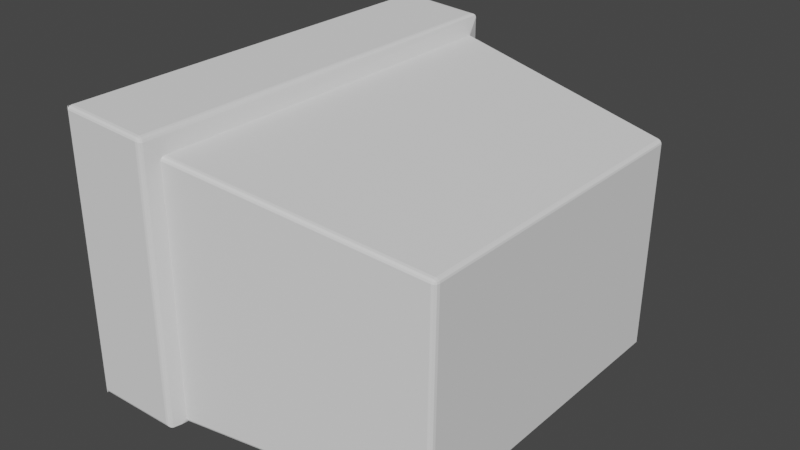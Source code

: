 # Source: head.blend  (saved by Blender 3.0.42; exported with 4.5.12 LTS)
import bpy
from mathutils import Matrix  # noqa: F401  (used for matrix-valued properties, if any)

bpy.ops.wm.read_factory_settings(use_empty=True)
scene = bpy.context.scene
scene.name = 'Scene'

# ---- collections
col_collection = bpy.data.collections.new('Collection'); scene.collection.children.link(col_collection)

# ---- world
world_world = bpy.data.worlds.new('World'); scene.world = world_world
world_world.use_nodes = True; world_world.node_tree.nodes.clear()
_N = world_world.node_tree.nodes; _L = world_world.node_tree.links
n0 = _N.new('ShaderNodeOutputWorld'); n0.name = 'World Output'; n0.location = (300, 300)
n1 = _N.new('ShaderNodeBackground'); n1.name = 'Background'; n1.location = (10, 300)
n1.inputs[0].default_value = (0.05088, 0.05088, 0.05088, 1.0)
_L.new(n1.outputs[0], n0.inputs[0])
n0.is_active_output = True
world_world.color = (0.05088, 0.05088, 0.05088)
world_world.use_sun_shadow = False
world_world.sun_shadow_jitter_overblur = 0.0

# ---- meshes
me_003 = bpy.data.meshes.new('立方体.003')
me_003.from_pydata([(2.0, 1.5, -2.0), (-2.0, 2.0, -2.0), (-0.9561, 1.993, -2.0), (-0.8682, 1.851, 1.318), (-0.9072, 1.846, -2.0), (1.955, -1.505, -1.955), (2.0, -1.455, -2.0), (1.978, -1.497, -1.977), (1.994, -1.478, -1.994), (1.995, -1.455, 0.7928), (1.994, -1.501, 0.7471), (2.039, -1.45, 0.7397), (1.995, -1.478, 0.7866), (2.017, -1.453, 0.7828), (2.016, -1.475, 0.777), (2.017, -1.492, 0.7433), (1.994, -1.495, 0.7698), (2.016, -1.486, 0.7652), (2.033, -1.451, 0.7633), (2.033, -1.474, 0.7405), (2.027, -1.473, 0.7632), (1.995, 1.51, 0.7928), (2.039, 1.505, 0.7397), (2.017, 1.507, 0.7827), (2.033, 1.505, 0.7632), (-2.0, -1.965, -2.0), (-2.0, -2.0, -1.955), (-2.0, -2.0, -2.0), (-2.0, -1.983, -1.994), (-2.0, -1.995, -1.977), (-1.961, -1.995, 1.602), (-1.961, -1.95, 1.647), (-1.961, -1.995, 1.647), (-1.961, -1.989, 1.625), (-1.961, -1.973, 1.641), (-1.961, 1.96, 1.647), (-1.961, 2.005, 1.602), (-1.961, 2.005, 1.647), (-1.961, 1.982, 1.641), (-1.961, 1.999, 1.625), (-2.0, -2.0, -2.0), (-2.0, -1.955, -1.891), (-2.0, -1.891, -1.955), (-2.0, -1.985, -1.964), (-2.0, -1.985, -1.994), (-2.0, -1.979, -1.974), (-2.0, -1.946, -1.923), (-2.0, -1.97, -1.928), (-2.0, -1.966, -1.952), (-2.0, -1.946, -1.977), (-2.0, -1.923, -1.946), (-2.0, -1.958, -1.968), (-1.686, -1.585, -1.54), (-1.723, -1.61, -1.61), (-1.691, -1.588, -1.566), (-1.705, -1.598, -1.592), (-1.961, -1.995, 1.647), (-1.961, -1.887, 1.602), (-1.961, -1.95, 1.539), (-1.961, -1.959, 1.632), (-1.961, -1.989, 1.633), (-1.961, -1.969, 1.626), (-1.961, -1.918, 1.593), (-1.961, -1.923, 1.617), (-1.961, -1.947, 1.613), (-1.961, -1.973, 1.593), (-1.961, -1.941, 1.57), (-1.961, -1.963, 1.606), (-1.684, -1.606, 1.258), (-1.647, -1.58, 1.187), (-1.666, -1.593, 1.239), (-1.652, -1.584, 1.213), (-1.723, 1.559, -1.61), (-1.686, 1.54, -1.54), (-1.723, 1.61, -1.559), (-1.705, 1.553, -1.591), (-1.717, 1.58, -1.599), (-1.703, 1.572, -1.585), (-1.691, 1.566, -1.546), (-1.691, 1.546, -1.566), (-1.695, 1.568, -1.568), (-1.717, 1.599, -1.58), (-1.705, 1.591, -1.553), (-1.703, 1.585, -1.572), (-2.0, 1.955, -1.891), (-2.0, 2.0, -2.0), (-2.0, 1.891, -1.955), (-2.0, 1.977, -1.946), (-2.0, 1.946, -1.923), (-2.0, 1.968, -1.958), (-2.0, 1.964, -1.985), (-2.0, 1.994, -1.985), (-2.0, 1.974, -1.979), (-2.0, 1.923, -1.946), (-2.0, 1.928, -1.97), (-2.0, 1.952, -1.966), (-1.961, 2.005, 1.647), (-1.961, 1.96, 1.539), (-1.961, 1.896, 1.602), (-1.961, 1.99, 1.611), (-1.961, 1.99, 1.641), (-1.961, 1.983, 1.621), (-1.961, 1.95, 1.57), (-1.961, 1.975, 1.575), (-1.961, 1.971, 1.599), (-1.961, 1.95, 1.625), (-1.961, 1.927, 1.593), (-1.961, 1.963, 1.615), (-1.684, 1.563, 1.258), (-1.684, 1.615, 1.206), (-1.647, 1.545, 1.187), (-1.678, 1.584, 1.246), (-1.666, 1.557, 1.239), (-1.664, 1.577, 1.232), (-1.666, 1.596, 1.2), (-1.678, 1.603, 1.227), (-1.664, 1.589, 1.22), (-1.652, 1.551, 1.213), (-1.652, 1.57, 1.193), (-1.656, 1.573, 1.215), (-2.0, -1.845, -1.781), (-1.963, -1.775, -1.775), (-2.0, -1.781, -1.845), (-1.995, -1.819, -1.779), (-2.0, -1.836, -1.813), (-1.996, -1.813, -1.8), (-1.981, -1.777, -1.794), (-1.981, -1.794, -1.777), (-1.989, -1.794, -1.794), (-2.0, -1.813, -1.836), (-1.995, -1.779, -1.819), (-1.996, -1.8, -1.813), (-2.0, 1.845, -1.781), (-2.0, 1.781, -1.845), (-1.963, 1.723, -1.775), (-1.963, 1.775, -1.723), (-2.0, 1.836, -1.813), (-1.995, 1.819, -1.763), (-1.994, 1.809, -1.79), (-1.995, 1.763, -1.819), (-2.0, 1.813, -1.836), (-1.994, 1.79, -1.809), (-1.957, 1.744, -1.763), (-1.981, 1.741, -1.794), (-1.979, 1.767, -1.784), (-1.981, 1.794, -1.741), (-1.957, 1.763, -1.744), (-1.979, 1.784, -1.767), (-1.961, -1.777, 1.492), (-1.924, -1.77, 1.422), (-1.961, -1.84, 1.429), (-1.956, -1.775, 1.466), (-1.961, -1.808, 1.483), (-1.957, -1.795, 1.46), (-1.942, -1.789, 1.424), (-1.942, -1.772, 1.441), (-1.95, -1.79, 1.441), (-1.961, -1.831, 1.46), (-1.956, -1.815, 1.426), (-1.957, -1.808, 1.447), (-1.961, 1.85, 1.429), (-1.924, 1.779, 1.37), (-1.924, 1.728, 1.422), (-1.961, 1.786, 1.492), (-1.956, 1.824, 1.41), (-1.961, 1.84, 1.46), (-1.955, 1.813, 1.437), (-1.918, 1.767, 1.391), (-1.942, 1.798, 1.389), (-1.94, 1.789, 1.414), (-1.942, 1.746, 1.441), (-1.918, 1.749, 1.41), (-1.94, 1.771, 1.432), (-1.961, 1.817, 1.483), (-1.956, 1.767, 1.466), (-1.955, 1.795, 1.456), (-0.9619, 1.953, 1.57), (-0.9159, 1.994, 1.516), (-0.9394, 1.975, 1.561), (-0.9225, 1.99, 1.542), (-1.001, -1.996, -1.955), (-0.9447, -1.962, -2.0), (-0.9771, -1.991, -1.977), (-0.9564, -1.979, -1.994), (-0.9621, -1.991, 1.525), (-0.9061, -1.958, 1.511), (-0.9619, -1.946, 1.57), (-0.9383, -1.986, 1.52), (-0.9614, -1.985, 1.547), (-0.9391, -1.981, 1.543), (-0.9182, -1.954, 1.539), (-0.918, -1.974, 1.515), (-0.9255, -1.971, 1.54), (-0.9614, -1.969, 1.563), (-0.9385, -1.95, 1.56), (-0.9393, -1.97, 1.555), (-0.9072, -1.803, -2.0), (-0.9072, -1.848, -1.955), (-0.9213, -1.891, -2.0), (-0.9072, -1.825, -1.994), (-0.9072, -1.842, -1.977), (-0.8682, -1.843, 1.272), (-0.8682, -1.798, 1.318), (-0.8757, -1.866, 1.356), (-0.8682, -1.837, 1.295), (-0.8682, -1.821, 1.312)], [], [(40, 85, 1, 25, 27), (1, 2, 181, 25), (5, 10, 201, 197), (96, 56, 32, 31, 35, 37), (0, 22, 11, 6), (1, 36, 177, 2), (68, 70, 71, 69, 52, 54, 55, 53, 121, 149), (176, 35, 31, 186), (86, 42, 122, 133), (41, 58, 150, 120), (53, 72, 134, 121), (108, 68, 149, 162), (3, 177, 185, 203, 202), (180, 184, 30, 26), (57, 98, 163, 148), (74, 109, 161, 135), (97, 84, 132, 160), (2, 177, 3, 4), (56, 40, 27, 26, 30, 32), (85, 96, 37, 36, 1), (21, 3, 202, 9), (4, 3, 21, 23, 24, 22, 0), (198, 197, 201, 203, 185, 181), (2, 4, 196, 198, 181), (9, 12, 14, 13), (12, 16, 17, 14), (10, 15, 17, 16), (15, 19, 20, 17), (11, 18, 20, 19), (18, 13, 14, 20), (14, 17, 20), (25, 28, 27), (28, 29, 27), (29, 26, 27), (30, 33, 32), (33, 34, 32), (34, 31, 32), (35, 38, 37), (38, 39, 37), (39, 36, 37), (40, 43, 45, 44), (43, 47, 48, 45), (41, 46, 48, 47), (46, 50, 51, 48), (42, 49, 51, 50), (49, 44, 45, 51), (45, 48, 51), (56, 59, 61, 60), (59, 63, 64, 61), (57, 62, 64, 63), (62, 66, 67, 64), (58, 65, 67, 66), (65, 60, 61, 67), (61, 64, 67), (72, 75, 77, 76), (75, 79, 80, 77), (73, 78, 80, 79), (78, 82, 83, 80), (74, 81, 83, 82), (81, 76, 77, 83), (77, 80, 83), (84, 87, 89, 88), (87, 91, 92, 89), (85, 90, 92, 91), (90, 94, 95, 92), (86, 93, 95, 94), (93, 88, 89, 95), (89, 92, 95), (96, 99, 101, 100), (99, 103, 104, 101), (97, 102, 104, 103), (102, 106, 107, 104), (98, 105, 107, 106), (105, 100, 101, 107), (101, 104, 107), (108, 111, 113, 112), (111, 115, 116, 113), (109, 114, 116, 115), (114, 118, 119, 116), (110, 117, 119, 118), (117, 112, 113, 119), (113, 116, 119), (120, 123, 125, 124), (123, 127, 128, 125), (121, 126, 128, 127), (126, 130, 131, 128), (122, 129, 131, 130), (129, 124, 125, 131), (125, 128, 131), (132, 136, 138, 137), (136, 140, 141, 138), (133, 139, 141, 140), (139, 143, 144, 141), (134, 142, 144, 143), (142, 146, 147, 144), (135, 145, 147, 146), (145, 137, 138, 147), (138, 141, 144, 147), (148, 151, 153, 152), (151, 155, 156, 153), (149, 154, 156, 155), (154, 158, 159, 156), (150, 157, 159, 158), (157, 152, 153, 159), (153, 156, 159), (160, 164, 166, 165), (164, 168, 169, 166), (161, 167, 169, 168), (167, 171, 172, 169), (162, 170, 172, 171), (170, 174, 175, 172), (163, 173, 175, 174), (173, 165, 166, 175), (166, 169, 172, 175), (184, 187, 189, 188), (187, 191, 192, 189), (185, 190, 192, 191), (190, 194, 195, 192), (186, 193, 195, 194), (193, 188, 189, 195), (189, 192, 195), (196, 199, 198), (199, 200, 198), (200, 197, 198), (201, 204, 203), (204, 205, 203), (205, 202, 203), (21, 9, 13, 23), (23, 13, 18, 24), (24, 18, 11, 22), (10, 5, 7, 15), (15, 7, 8, 19), (19, 8, 6, 11), (196, 6, 8, 199), (199, 8, 7, 200), (200, 7, 5, 197), (186, 31, 34, 193), (193, 34, 33, 188), (188, 33, 30, 184), (132, 84, 88, 136), (136, 88, 93, 140), (140, 93, 86, 133), (85, 40, 44, 90), (90, 44, 49, 94), (94, 49, 42, 86), (41, 120, 124, 46), (46, 124, 129, 50), (50, 129, 122, 42), (121, 134, 143, 126), (126, 143, 139, 130), (130, 139, 133, 122), (40, 56, 60, 43), (43, 60, 65, 47), (47, 65, 58, 41), (57, 148, 152, 62), (62, 152, 157, 66), (66, 157, 150, 58), (149, 121, 127, 154), (154, 127, 123, 158), (158, 123, 120, 150), (56, 96, 100, 59), (59, 100, 105, 63), (63, 105, 98, 57), (97, 160, 165, 102), (102, 165, 173, 106), (106, 173, 163, 98), (162, 149, 155, 170), (170, 155, 151, 174), (174, 151, 148, 163), (96, 85, 91, 99), (99, 91, 87, 103), (103, 87, 84, 97), (135, 161, 168, 145), (145, 168, 164, 137), (137, 164, 160, 132), (52, 73, 79, 54), (54, 79, 75, 55), (55, 75, 72, 53), (110, 69, 71, 117), (117, 71, 70, 112), (112, 70, 68, 108), (73, 110, 118, 78), (78, 118, 114, 82), (82, 114, 109, 74), (74, 135, 146, 81), (81, 146, 142, 76), (76, 142, 134, 72), (161, 109, 115, 167), (167, 115, 111, 171), (171, 111, 108, 162), (35, 176, 178, 38), (38, 178, 179, 39), (39, 179, 177, 36), (25, 181, 183, 28), (28, 183, 182, 29), (29, 182, 180, 26), (176, 186, 194, 178), (178, 194, 190, 179), (179, 190, 185, 177), (184, 180, 182, 187), (187, 182, 183, 191), (191, 183, 181, 185), (9, 202, 205, 12), (12, 205, 204, 16), (16, 204, 201, 10), (4, 0, 6, 196)])
_uv = me_003.uv_layers.new(name='UV 贴图')
_uv.uv.foreach_set('vector', [0.375, 0.0, 0.375, 0.25, 0.375, 0.25, 0.375, 0.002172, 0.375, 0.0, 0.125, 0.5, 0.25, 0.5, 0.2514, 0.7478, 0.125, 0.7478, 0.3785, 0.751, 0.6215, 0.751, 0.6219, 0.8125, 0.3781, 0.8125, 0.625, 0.25, 0.625, 0.0, 0.625, 0.0, 0.625, 0.002813, 0.625, 0.2472, 0.625, 0.25, 0.375, 0.5, 0.6214, 0.5, 0.6214, 0.7462, 0.375, 0.7462, 0.375, 0.25, 0.6222, 0.25, 0.6218, 0.3751, 0.375, 0.375, 0.6007, 0.02435, 0.5997, 0.02514, 0.5979, 0.02572, 0.5962, 0.02594, 0.4037, 0.02594, 0.4021, 0.02572, 0.4003, 0.02514, 0.3993, 0.02435, 0.3891, 0.01409, 0.6109, 0.01409, 0.7554, 0.5028, 0.875, 0.5028, 0.875, 0.7472, 0.7554, 0.7472, 0.3778, 0.2432, 0.3778, 0.00679, 0.3847, 0.01366, 0.3847, 0.2363, 0.3818, 0.002812, 0.6182, 0.002812, 0.6113, 0.009688, 0.3887, 0.009688, 0.3993, 0.02435, 0.3993, 0.2224, 0.3891, 0.2327, 0.3891, 0.01409, 0.6007, 0.2224, 0.6007, 0.02435, 0.6109, 0.01409, 0.6109, 0.2327, 0.6875, 0.5, 0.7377, 0.4984, 0.7359, 0.75, 0.6971, 0.75, 0.6875, 0.7469, 0.3779, 0.8804, 0.6221, 0.8804, 0.6222, 1.0, 0.3778, 1.0, 0.6222, 0.00679, 0.6222, 0.2432, 0.6153, 0.2363, 0.6153, 0.01366, 0.4026, 0.2257, 0.5974, 0.2257, 0.6077, 0.2359, 0.3923, 0.2359, 0.6182, 0.2472, 0.3818, 0.2472, 0.3887, 0.2403, 0.6113, 0.2403, 0.375, 0.375, 0.6221, 0.3765, 0.625, 0.4375, 0.375, 0.4375, 0.625, 0.0, 0.375, 0.0, 0.375, 0.0, 0.3778, 0.0, 0.6222, 0.0, 0.625, 0.0, 0.375, 0.25, 0.625, 0.25, 0.625, 0.25, 0.6222, 0.25, 0.375, 0.25, 0.626, 0.5, 0.6875, 0.5, 0.6875, 0.7469, 0.626, 0.7464, 0.375, 0.4375, 0.625, 0.4375, 0.625, 0.499, 0.6245, 0.4995, 0.6232, 0.4999, 0.6214, 0.5, 0.375, 0.5, 0.375, 0.8305, 0.3781, 0.8125, 0.6219, 0.8125, 0.625, 0.8221, 0.625, 0.8609, 0.375, 0.8605, 0.25, 0.5, 0.3125, 0.5, 0.3125, 0.7469, 0.2945, 0.75, 0.2645, 0.75, 0.626, 0.7464, 0.6259, 0.7482, 0.6255, 0.7481, 0.6255, 0.7463, 0.6246, 0.7509, 0.625, 0.7509, 0.625, 0.7504, 0.6241, 0.7504, 0.6215, 0.751, 0.6215, 0.7505, 0.6232, 0.7505, 0.6233, 0.7509, 0.6215, 0.7505, 0.6215, 0.75, 0.6233, 0.75, 0.6232, 0.7505, 0.6214, 0.7462, 0.6233, 0.7463, 0.6233, 0.7482, 0.6215, 0.7482, 0.6233, 0.7463, 0.625, 0.7464, 0.625, 0.7483, 0.6233, 0.7482, 0.6241, 0.7504, 0.6234, 0.75, 0.6233, 0.75, -2.831e-07, 0.0, 0.3754, 0.0, 0.375, 0.0, 0.3754, 0.0, 0.3764, 0.0, 0.375, 0.0, 0.3764, 0.0, 0.3778, 0.0, 0.375, 0.0, 0.8746, 0.75, 0.875, 0.7496, 0.875, 0.75, 0.875, 0.7496, 0.875, 0.7486, 0.875, 0.75, 0.875, 0.7486, 0.875, 0.7472, 0.875, 0.75, 0.0, 1.602e-07, 0.6246, 0.25, 0.625, 0.25, 0.6246, 0.25, 0.6236, 0.25, 0.625, 0.25, 0.6236, 0.25, 0.6222, 0.25, 0.625, 0.25, 0.375, 0.0, 1.431e-06, 0.0, -5.364e-07, 0.0, 1.758e-06, 0.0, 1.431e-06, 0.0, 0.3795, 0.0, 0.378, 0.0, -5.364e-07, 0.0, 0.3818, 0.002812, 0.3798, 0.003403, 0.378, 0.002117, 0.3795, 0.001875, 0.3798, 0.003403, 0.3791, 0.00412, 0.3773, 0.002302, 0.378, 0.002117, 0.3778, 0.00679, 0.3764, 0.003395, 0.377, 0.002599, 0.3784, 0.004838, 0.3764, 0.003395, 1.49e-06, 0.0, 5.066e-07, 0.0, 0.377, 0.002599, -5.364e-07, 0.0, 0.378, 0.002117, 0.377, 0.002599, 0.625, 0.0, -2.146e-06, 0.0, -5.364e-07, 0.0, 1.758e-06, 0.0, -2.146e-06, 0.0, 0.625, 0.004527, 0.625, 0.003023, -5.364e-07, 0.0, 0.6222, 0.00679, 0.6216, 0.004838, 0.6229, 0.003023, 0.6231, 0.004527, 0.6216, 0.004838, 0.6209, 0.00412, 0.6227, 0.002302, 0.6229, 0.003023, 0.6182, 0.002812, 0.6216, 0.001406, 0.6224, 0.002006, 0.6202, 0.003403, 0.6216, 0.001406, 1.475e-06, 0.0, 4.917e-07, 0.0, 0.6224, 0.002006, -5.364e-07, 0.0, 0.6229, 0.003023, 0.6224, 0.002006, 0.3993, 0.2224, 0.4003, 0.222, 0.4004, 0.2233, 0.3998, 0.2237, 0.4003, 0.222, 0.4009, 0.2216, 0.4009, 0.223, 0.4004, 0.2233, 0.4037, 0.2212, 0.4034, 0.2229, 0.402, 0.223, 0.4021, 0.2216, 0.4034, 0.2229, 0.403, 0.2241, 0.4017, 0.2241, 0.402, 0.223, 0.4026, 0.2257, 0.4013, 0.2252, 0.4017, 0.2246, 0.403, 0.2247, 0.4013, 0.2252, 0.4001, 0.2249, 0.4008, 0.2242, 0.4017, 0.2246, 0.4004, 0.2233, 0.402, 0.223, 0.4017, 0.2246, 0.3818, 0.2472, 0.3784, 0.2486, 0.3776, 0.248, 0.3798, 0.2466, 0.3784, 0.2486, -8.866e-07, 0.0, 8.941e-08, 0.0, 0.3776, 0.248, 0.375, 0.25, 2.265e-06, 0.0, 3.278e-07, 0.0, -1.043e-06, 0.0, 2.265e-06, 0.0, 0.375, 0.2455, 0.375, 0.247, 3.278e-07, 0.0, 0.3778, 0.2432, 0.3784, 0.2452, 0.3771, 0.247, 0.3769, 0.2455, 0.3784, 0.2452, 0.3791, 0.2459, 0.3773, 0.2477, 0.3771, 0.247, 0.3776, 0.248, 3.278e-07, 0.0, 0.3771, 0.247, 0.625, 0.25, 2.801e-06, -6.855e-07, 2.98e-07, 2.086e-07, -1.058e-06, -7.078e-07, 2.801e-06, -6.855e-07, 0.6205, 0.25, 0.622, 0.25, 2.98e-07, 2.086e-07, 0.6182, 0.2472, 0.6202, 0.2466, 0.622, 0.2479, 0.6205, 0.2481, 0.6202, 0.2466, 0.6209, 0.2459, 0.6227, 0.2477, 0.622, 0.2479, 0.6222, 0.2432, 0.6236, 0.2466, 0.623, 0.2474, 0.6216, 0.2452, 0.6236, 0.2466, -8.941e-07, -5.96e-07, -1.825e-06, -5.811e-07, 0.623, 0.2474, 2.98e-07, 2.086e-07, 0.622, 0.2479, 0.623, 0.2474, 0.6007, 0.2224, 0.6002, 0.2237, 0.5996, 0.2233, 0.5997, 0.222, 0.6002, 0.2237, 0.5999, 0.2249, 0.5992, 0.2242, 0.5996, 0.2233, 0.5974, 0.2257, 0.597, 0.2247, 0.5983, 0.2246, 0.5987, 0.2252, 0.597, 0.2247, 0.5966, 0.2241, 0.598, 0.2241, 0.5983, 0.2246, 0.5962, 0.2213, 0.5979, 0.2216, 0.598, 0.223, 0.5966, 0.2229, 0.5979, 0.2216, 0.5991, 0.222, 0.5991, 0.2233, 0.598, 0.223, 0.5996, 0.2233, 0.5983, 0.2246, 0.598, 0.223, 0.3887, 0.009688, 0.3888, 0.01129, 0.3875, 0.01171, 0.3867, 0.01028, 0.3888, 0.01129, 0.388, 0.0125, 0.3876, 0.0125, 0.3875, 0.01171, 0.3891, 0.01409, 0.3882, 0.01395, 0.3879, 0.01286, 0.3885, 0.0129, 0.3882, 0.01395, 0.3875, 0.0138, 0.3875, 0.0125, 0.3879, 0.01286, 0.3847, 0.01366, 0.3853, 0.01171, 0.3867, 0.0125, 0.3863, 0.0138, 0.3853, 0.01171, 0.386, 0.011, 0.3871, 0.0121, 0.3867, 0.0125, 0.3875, 0.01171, 0.3879, 0.01286, 0.3867, 0.0125, 0.3887, 0.2403, 0.3867, 0.2397, 0.3881, 0.238, 0.3898, 0.2387, 0.3867, 0.2397, 0.386, 0.239, 0.3875, 0.2375, 0.3881, 0.238, 0.3847, 0.2363, 0.3863, 0.2352, 0.387, 0.2369, 0.3853, 0.2383, 0.3863, 0.2352, 0.3875, 0.2338, 0.3875, 0.2354, 0.387, 0.2369, 0.3891, 0.2327, 0.3895, 0.234, 0.3884, 0.2354, 0.3882, 0.2338, 0.3895, 0.234, 0.3899, 0.2351, 0.3887, 0.2363, 0.3884, 0.2354, 0.3923, 0.2359, 0.3912, 0.2368, 0.3896, 0.2366, 0.391, 0.2355, 0.3912, 0.2368, 0.3898, 0.2375, 0.3881, 0.2375, 0.3896, 0.2366, 0.3881, 0.238, 0.387, 0.2369, 0.3884, 0.2354, 0.3896, 0.2366, 0.6153, 0.01366, 0.6137, 0.0138, 0.6133, 0.0125, 0.6147, 0.01171, 0.6137, 0.0138, 0.6125, 0.01296, 0.6125, 0.01262, 0.6133, 0.0125, 0.6109, 0.01409, 0.611, 0.01318, 0.6121, 0.01292, 0.6121, 0.01352, 0.611, 0.01318, 0.6112, 0.0125, 0.6125, 0.0125, 0.6121, 0.01292, 0.6113, 0.009688, 0.6133, 0.01028, 0.6125, 0.01171, 0.6112, 0.01129, 0.6133, 0.01028, 0.614, 0.011, 0.6129, 0.0121, 0.6125, 0.01171, 0.6133, 0.0125, 0.6121, 0.01292, 0.6125, 0.01171, 0.6113, 0.2403, 0.6102, 0.2387, 0.6119, 0.238, 0.6133, 0.2397, 0.6102, 0.2387, 0.6088, 0.2375, 0.6104, 0.2375, 0.6119, 0.238, 0.6077, 0.2359, 0.609, 0.2355, 0.6104, 0.2366, 0.6088, 0.2368, 0.609, 0.2355, 0.6101, 0.2351, 0.6113, 0.2363, 0.6104, 0.2366, 0.6109, 0.2327, 0.6118, 0.2338, 0.6116, 0.2354, 0.6105, 0.234, 0.6118, 0.2338, 0.6125, 0.2352, 0.6125, 0.2369, 0.6116, 0.2354, 0.6153, 0.2363, 0.6147, 0.2383, 0.613, 0.2369, 0.6137, 0.2352, 0.6147, 0.2383, 0.614, 0.239, 0.6125, 0.2375, 0.613, 0.2369, 0.6119, 0.238, 0.6104, 0.2366, 0.6116, 0.2354, 0.613, 0.2369, 0.6221, 0.8804, 0.6219, 0.8775, 0.6234, 0.8776, 0.6235, 0.8803, 0.6219, 0.8775, 0.7374, 0.7519, 0.7436, 0.751, 0.6234, 0.8776, 0.7359, 0.75, 0.7433, 0.7486, 0.744, 0.7496, 0.7375, 0.7508, 0.7433, 0.7486, 0.75, 0.7474, 0.75, 0.7486, 0.744, 0.7496, 0.7554, 0.7472, 0.7552, 0.7486, 0.7525, 0.7486, 0.7525, 0.7474, 0.6246, 0.8803, 0.625, 0.8801, 0.625, 0.8774, 0.6242, 0.8777, 0.6238, 0.8739, 0.625, 0.8684, 0.625, 0.8715, 0.3125, 0.7469, 0.3125, 0.7485, 0.2945, 0.75, 0.3125, 0.7485, 0.3125, 0.7496, 0.2945, 0.75, 0.3125, 0.7496, 0.3125, 0.75, 0.2945, 0.75, 0.6219, 0.8125, 0.6234, 0.8125, 0.625, 0.8125, 0.6234, 0.8125, 0.6246, 0.8125, 0.625, 0.8125, 0.6246, 0.8125, 0.625, 0.8124, 0.625, 0.8125, 0.626, 0.5, 0.626, 0.7464, 0.6255, 0.7463, 0.6255, 0.5, 0.6255, 0.5, 0.6255, 0.7463, 0.6233, 0.7463, 0.6233, 0.4999, 0.6233, 0.4999, 0.6233, 0.7463, 0.6214, 0.7462, 0.6214, 0.5, 0.6215, 0.751, 0.3785, 0.751, 0.3767, 0.7505, 0.6215, 0.7505, 0.6215, 0.7505, 0.3767, 0.7505, 0.3755, 0.7482, 0.6215, 0.7482, 0.6215, 0.7482, 0.3755, 0.7482, 0.375, 0.7462, 0.6214, 0.7462, 0.3125, 0.7469, 0.375, 0.7462, 0.3749, 0.7481, 0.3125, 0.7485, 0.3125, 0.7485, 0.3749, 0.7481, 0.3745, 0.75, 0.3125, 0.75, 0.3765, 0.8125, 0.3767, 0.7505, 0.3785, 0.751, 0.3781, 0.8125, 0.7554, 0.7472, 0.875, 0.7472, 0.8749, 0.7486, 0.7552, 0.7486, 0.625, 0.8802, 0.625, 0.9999, 0.6236, 1.0, 0.6235, 0.8803, 0.6235, 0.8803, 0.6236, 1.0, 0.6222, 1.0, 0.6221, 0.8804, 0.3887, 0.2403, 0.3818, 0.2472, 0.3798, 0.2466, 0.3867, 0.2397, 0.3867, 0.2397, 0.3798, 0.2466, 0.3784, 0.2452, 0.3853, 0.2383, 0.3853, 0.2383, 0.3784, 0.2452, 0.3778, 0.2432, 0.3847, 0.2363, 0.375, 0.25, 0.375, 0.0, 0.0, 0.0, 2.265e-06, 0.0, 2.265e-06, 0.0, 0.0, 0.0, 0.3764, 0.003395, 0.3769, 0.2455, 0.3769, 0.2455, 0.3764, 0.003395, 0.3778, 0.00679, 0.3778, 0.2432, 0.3818, 0.002812, 0.3887, 0.009688, 0.3867, 0.01028, 0.3798, 0.003403, 0.3798, 0.003403, 0.3867, 0.01028, 0.3853, 0.01171, 0.3784, 0.004838, 0.3784, 0.004838, 0.3853, 0.01171, 0.3847, 0.01366, 0.3778, 0.00679, 0.3891, 0.01409, 0.3891, 0.2327, 0.3882, 0.2338, 0.3882, 0.01395, 0.3882, 0.01395, 0.3882, 0.2338, 0.3863, 0.2352, 0.3863, 0.0138, 0.3863, 0.0138, 0.3863, 0.2352, 0.3847, 0.2363, 0.3847, 0.01366, 0.375, 0.0, 0.625, 0.0, 0.0, 0.0, 1.431e-06, 0.0, 1.431e-06, 0.0, 0.0, 0.0, 0.6216, 0.001406, 0.3795, 0.001875, 0.3795, 0.001875, 0.6216, 0.001406, 0.6182, 0.002812, 0.3818, 0.002812, 0.6222, 0.00679, 0.6153, 0.01366, 0.6147, 0.01171, 0.6216, 0.004838, 0.6216, 0.004838, 0.6147, 0.01171, 0.6133, 0.01028, 0.6202, 0.003403, 0.6202, 0.003403, 0.6133, 0.01028, 0.6113, 0.009688, 0.6182, 0.002812, 0.6109, 0.01409, 0.3891, 0.01409, 0.389, 0.01318, 0.611, 0.01318, 0.611, 0.01318, 0.389, 0.01318, 0.3888, 0.01129, 0.6112, 0.01129, 0.6112, 0.01129, 0.3888, 0.01129, 0.3887, 0.009688, 0.6113, 0.009688, 0.625, 0.0, 0.625, 0.25, 0.0, 0.0, -2.146e-06, 0.0, -2.146e-06, 0.0, 0.0, 0.0, 0.6236, 0.2466, 0.6231, 0.004527, 0.6231, 0.004527, 0.6236, 0.2466, 0.6222, 0.2432, 0.6222, 0.00679, 0.6182, 0.2472, 0.6113, 0.2403, 0.6133, 0.2397, 0.6202, 0.2466, 0.6202, 0.2466, 0.6133, 0.2397, 0.6147, 0.2383, 0.6216, 0.2452, 0.6216, 0.2452, 0.6147, 0.2383, 0.6153, 0.2363, 0.6222, 0.2432, 0.6109, 0.2327, 0.6109, 0.01409, 0.6118, 0.01395, 0.6118, 0.2338, 0.6118, 0.2338, 0.6118, 0.01395, 0.6137, 0.0138, 0.6137, 0.2352, 0.6137, 0.2352, 0.6137, 0.0138, 0.6153, 0.01366, 0.6153, 0.2363, 0.625, 0.25, 0.375, 0.25, 0.0, 0.0, 2.801e-06, -6.855e-07, 2.801e-06, -6.855e-07, 0.0, 0.0, 0.3784, 0.2486, 0.6205, 0.2481, 0.6205, 0.2481, 0.3784, 0.2486, 0.3818, 0.2472, 0.6182, 0.2472, 0.3923, 0.2359, 0.6077, 0.2359, 0.6088, 0.2368, 0.3912, 0.2368, 0.3912, 0.2368, 0.6088, 0.2368, 0.6102, 0.2387, 0.3898, 0.2387, 0.3898, 0.2387, 0.6102, 0.2387, 0.6113, 0.2403, 0.3887, 0.2403, 0.4037, 0.02594, 0.4037, 0.2212, 0.4021, 0.2216, 0.4021, 0.02572, 0.4021, 0.02572, 0.4021, 0.2216, 0.4003, 0.222, 0.4003, 0.02514, 0.4003, 0.02514, 0.4003, 0.222, 0.3993, 0.2224, 0.3993, 0.02435, 0.5962, 0.2213, 0.5962, 0.02594, 0.5979, 0.02572, 0.5979, 0.2216, 0.5979, 0.2216, 0.5979, 0.02572, 0.5997, 0.02514, 0.5997, 0.222, 0.5997, 0.222, 0.5997, 0.02514, 0.6007, 0.02435, 0.6007, 0.2224, 0.4037, 0.2212, 0.5962, 0.2213, 0.5966, 0.2229, 0.4034, 0.2229, 0.4034, 0.2229, 0.5966, 0.2229, 0.597, 0.2247, 0.403, 0.2247, 0.403, 0.2247, 0.597, 0.2247, 0.5974, 0.2257, 0.4026, 0.2257, 0.4026, 0.2257, 0.3923, 0.2359, 0.391, 0.2355, 0.4013, 0.2252, 0.4013, 0.2252, 0.391, 0.2355, 0.3895, 0.234, 0.3998, 0.2237, 0.3998, 0.2237, 0.3895, 0.234, 0.3891, 0.2327, 0.3993, 0.2224, 0.6077, 0.2359, 0.5974, 0.2257, 0.5987, 0.2252, 0.609, 0.2355, 0.609, 0.2355, 0.5987, 0.2252, 0.6002, 0.2237, 0.6105, 0.234, 0.6105, 0.234, 0.6002, 0.2237, 0.6007, 0.2224, 0.6109, 0.2327, 0.875, 0.5028, 0.7554, 0.5028, 0.7526, 0.5014, 0.8749, 0.5014, 0.625, 0.2501, 0.625, 0.3724, 0.6234, 0.3744, 0.6236, 0.25, 0.6236, 0.25, 0.6234, 0.3744, 0.6218, 0.3751, 0.6222, 0.25, 0.125, 0.7478, 0.2514, 0.7478, 0.25, 0.7489, 0.125, 0.7489, 0.125, 0.7489, 0.25, 0.7489, 0.2475, 0.75, 0.125, 0.75, 0.3764, 1.0, 0.3764, 0.8775, 0.3779, 0.8804, 0.3778, 1.0, 0.7554, 0.5028, 0.7554, 0.7472, 0.7525, 0.7474, 0.7526, 0.5014, 0.7526, 0.5014, 0.7525, 0.7474, 0.7433, 0.7486, 0.7442, 0.4996, 0.7442, 0.4996, 0.7433, 0.7486, 0.7359, 0.75, 0.7377, 0.4984, 0.6221, 0.8804, 0.3779, 0.8804, 0.3764, 0.8775, 0.6219, 0.8775, 0.6219, 0.8775, 0.3764, 0.8775, 0.3754, 0.8685, 0.6233, 0.8686, 0.6233, 0.8686, 0.3754, 0.8685, 0.375, 0.8605, 0.625, 0.8609, 0.626, 0.7464, 0.6875, 0.7469, 0.6875, 0.7485, 0.6259, 0.7482, 0.625, 0.7509, 0.625, 0.8124, 0.6234, 0.8125, 0.6233, 0.7509, 0.6233, 0.7509, 0.6234, 0.8125, 0.6219, 0.8125, 0.6215, 0.751, 0.3125, 0.5, 0.375, 0.5, 0.375, 0.7462, 0.3125, 0.7469])
me_003.use_remesh_fix_poles = True
me_003.use_remesh_preserve_attributes = False
me_003.update()

# ---- objects
ob_003 = bpy.data.objects.new('立方体.003', me_003)

# ---- transforms, parenting, visibility, modifiers, constraints
ob_003.location = (0.2238, 0.1145, 8.42)
ob_003.rotation_euler = (-0.0003215, -0.006669, 0.00209)
ob_003.scale = (0.9159, 1.2, 0.8441)

# ---- collection membership
col_collection.objects.link(ob_003)

# ---- scene / render settings (as saved in the file)
scene.frame_start = 1; scene.frame_end = 250; scene.frame_set(0)
scene.render.engine = 'BLENDER_EEVEE_NEXT'
scene.cycles.sampling_pattern = 'TABULATED_SOBOL'
scene.cycles.use_light_tree = False
scene.view_settings.view_transform = 'Filmic'
bpy.context.view_layer.update()

# ---- added for rendering (the .blend has no active camera and no usable light): camera, sun
cam_auto = bpy.data.cameras.new('AutoCamera')
cam_auto.lens = 50.0
cam_auto.sensor_width = 36.0
cam_auto.clip_end = 1000.0
ob_auto_camera = bpy.data.objects.new('AutoCamera', cam_auto)
scene.collection.objects.link(ob_auto_camera)
ob_auto_camera.location = (6.56718, -7.4722, 13.3304)
ob_auto_camera.rotation_euler = (1.09748, -7.21219e-08, 0.694738)
scene.camera = ob_auto_camera
light_auto_sun = bpy.data.lights.new('AutoSun', 'SUN')
light_auto_sun.energy = 3.0
light_auto_sun.angle = 0.0523599
ob_auto_sun = bpy.data.objects.new('AutoSun', light_auto_sun)
scene.collection.objects.link(ob_auto_sun)
ob_auto_sun.rotation_euler = (0.872665, 0.174533, 0.523599)
bpy.context.view_layer.update()
